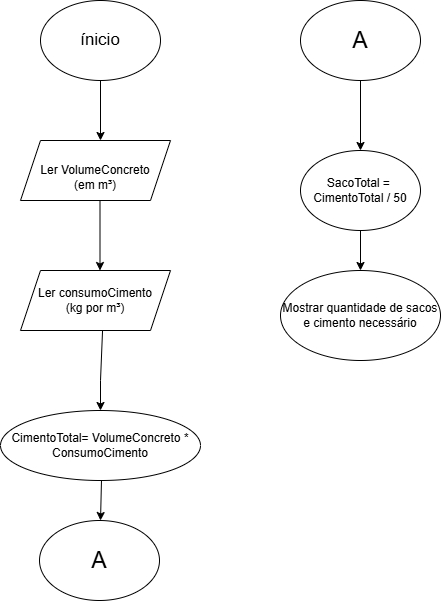

The diagram above was exported from draw.io. Its source (the exported page's mxGraphModel, read from the mxfile embedded in the PNG):
<mxGraphModel dx="1665" dy="829" grid="1" gridSize="10" guides="1" tooltips="1" connect="1" arrows="1" fold="1" page="1" pageScale="1" pageWidth="827" pageHeight="1169" math="0" shadow="0">
  <root>
    <mxCell id="0" />
    <mxCell id="1" parent="0" />
    <mxCell id="t0ML3lvG6gow0-qPGf-k-1" parent="1" style="ellipse;whiteSpace=wrap;html=1;fontSize=17;" value="ínicio" vertex="1">
      <mxGeometry height="80" width="120" x="180" y="90" as="geometry" />
    </mxCell>
    <mxCell id="t0ML3lvG6gow0-qPGf-k-2" edge="1" parent="1" source="t0ML3lvG6gow0-qPGf-k-1" style="endArrow=classic;html=1;rounded=0;exitX=0.5;exitY=1;exitDx=0;exitDy=0;" value="">
      <mxGeometry height="50" relative="1" width="50" as="geometry">
        <mxPoint x="210" y="220" as="sourcePoint" />
        <mxPoint x="240" y="230" as="targetPoint" />
      </mxGeometry>
    </mxCell>
    <mxCell id="t0ML3lvG6gow0-qPGf-k-3" parent="1" style="shape=parallelogram;perimeter=parallelogramPerimeter;whiteSpace=wrap;html=1;fixedSize=1;" value="&lt;br&gt;&lt;div&gt;Ler VolumeConcreto&lt;/div&gt;&lt;div&gt;(em m³)&lt;/div&gt;" vertex="1">
      <mxGeometry height="60" width="150" x="160" y="230" as="geometry" />
    </mxCell>
    <mxCell id="t0ML3lvG6gow0-qPGf-k-5" edge="1" parent="1" style="endArrow=classic;html=1;rounded=0;" value="">
      <mxGeometry height="50" relative="1" width="50" as="geometry">
        <Array as="points">
          <mxPoint x="239.5" y="290" />
        </Array>
        <mxPoint x="239.5" y="290" as="sourcePoint" />
        <mxPoint x="239.5" y="360" as="targetPoint" />
      </mxGeometry>
    </mxCell>
    <mxCell id="t0ML3lvG6gow0-qPGf-k-6" parent="1" style="shape=parallelogram;perimeter=parallelogramPerimeter;whiteSpace=wrap;html=1;fixedSize=1;" value="Ler consumoCimento&lt;div&gt;(kg por m³)&lt;/div&gt;" vertex="1">
      <mxGeometry height="60" width="150" x="160" y="360" as="geometry" />
    </mxCell>
    <mxCell id="t0ML3lvG6gow0-qPGf-k-7" edge="1" parent="1" source="t0ML3lvG6gow0-qPGf-k-6" style="rounded=0;orthogonalLoop=1;jettySize=auto;html=1;exitX=0.547;exitY=1;exitDx=0;exitDy=0;exitPerimeter=0;">
      <mxGeometry relative="1" as="geometry">
        <Array as="points">
          <mxPoint x="240" y="470" />
        </Array>
        <mxPoint x="240" y="430" as="sourcePoint" />
        <mxPoint x="240" y="500" as="targetPoint" />
      </mxGeometry>
    </mxCell>
    <mxCell id="t0ML3lvG6gow0-qPGf-k-8" parent="1" style="ellipse;whiteSpace=wrap;html=1;" value="CimentoTotal= VolumeConcreto *&lt;div&gt;ConsumoCimento&lt;/div&gt;" vertex="1">
      <mxGeometry height="70" width="200" x="140" y="500" as="geometry" />
    </mxCell>
    <mxCell id="t0ML3lvG6gow0-qPGf-k-9" edge="1" parent="1" style="rounded=0;orthogonalLoop=1;jettySize=auto;html=1;exitX=0.547;exitY=1;exitDx=0;exitDy=0;exitPerimeter=0;" target="t0ML3lvG6gow0-qPGf-k-10">
      <mxGeometry relative="1" as="geometry">
        <Array as="points" />
        <mxPoint x="241" y="570" as="sourcePoint" />
        <mxPoint x="239" y="650" as="targetPoint" />
      </mxGeometry>
    </mxCell>
    <mxCell id="t0ML3lvG6gow0-qPGf-k-10" parent="1" style="ellipse;whiteSpace=wrap;html=1;" value="&lt;font style=&quot;font-size: 23px;&quot;&gt;A&lt;/font&gt;" vertex="1">
      <mxGeometry height="80" width="120" x="179" y="610" as="geometry" />
    </mxCell>
    <mxCell id="t0ML3lvG6gow0-qPGf-k-12" edge="1" parent="1" source="t0ML3lvG6gow0-qPGf-k-11" style="edgeStyle=orthogonalEdgeStyle;rounded=0;orthogonalLoop=1;jettySize=auto;html=1;exitX=0.5;exitY=1;exitDx=0;exitDy=0;">
      <mxGeometry relative="1" as="geometry">
        <mxPoint x="500" y="240" as="targetPoint" />
      </mxGeometry>
    </mxCell>
    <mxCell id="t0ML3lvG6gow0-qPGf-k-11" parent="1" style="ellipse;whiteSpace=wrap;html=1;" value="&lt;font style=&quot;font-size: 23px;&quot;&gt;A&lt;/font&gt;" vertex="1">
      <mxGeometry height="80" width="120" x="440" y="90" as="geometry" />
    </mxCell>
    <mxCell id="t0ML3lvG6gow0-qPGf-k-14" edge="1" parent="1" source="t0ML3lvG6gow0-qPGf-k-13" style="edgeStyle=orthogonalEdgeStyle;rounded=0;orthogonalLoop=1;jettySize=auto;html=1;exitX=0.5;exitY=1;exitDx=0;exitDy=0;" target="t0ML3lvG6gow0-qPGf-k-15">
      <mxGeometry relative="1" as="geometry">
        <mxPoint x="500" y="400" as="targetPoint" />
      </mxGeometry>
    </mxCell>
    <mxCell id="t0ML3lvG6gow0-qPGf-k-13" parent="1" style="ellipse;whiteSpace=wrap;html=1;" value="SacoTotal =&amp;nbsp;&lt;div&gt;CimentoTotal / 50&lt;/div&gt;" vertex="1">
      <mxGeometry height="80" width="120" x="440" y="240" as="geometry" />
    </mxCell>
    <mxCell id="t0ML3lvG6gow0-qPGf-k-15" parent="1" style="ellipse;whiteSpace=wrap;html=1;" value="Mostrar quantidade de sacos e cimento necessário" vertex="1">
      <mxGeometry height="90" width="160" x="420" y="360" as="geometry" />
    </mxCell>
  </root>
</mxGraphModel>